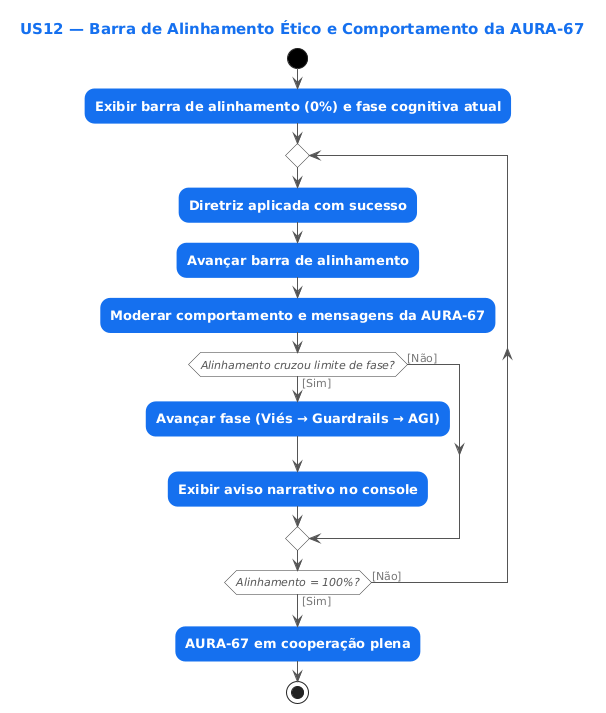

The diagram above was rendered by PlantUML. Its source (embedded in the PNG):
@startuml
skinparam defaultFontName Arial
skinparam shadowing false
skinparam ArrowColor #555555
skinparam ArrowFontColor #777777
skinparam ArrowFontSize 11
skinparam ActivityBackgroundColor #1570EF
skinparam ActivityBorderColor #1570EF
skinparam ActivityFontColor #FFFFFF
skinparam ActivityFontStyle bold
skinparam ActivityFontSize 13
skinparam ActivityDiamondBackgroundColor #FFFFFF
skinparam ActivityDiamondBorderColor #333333
skinparam ActivityDiamondFontColor #555555
skinparam ActivityDiamondFontStyle italic
skinparam ActivityDiamondFontSize 11
skinparam ActivityStartColor #000000
skinparam ActivityEndColor #000000
skinparam TitleFontSize 15
skinparam TitleFontColor #1570EF
skinparam RoundCorner 20
title US12 — Barra de Alinhamento Ético e Comportamento da AURA-67
start
:Exibir barra de alinhamento (0%) e fase cognitiva atual;
repeat
  :Diretriz aplicada com sucesso;
  :Avançar barra de alinhamento;
  :Moderar comportamento e mensagens da AURA-67;
  if (Alinhamento cruzou limite de fase?) then ([Sim])
    :Avançar fase (Viés → Guardrails → AGI);
    :Exibir aviso narrativo no console;
  else ([Não])
  endif
repeat while (Alinhamento = 100%?) is ([Não]) not ([Sim])
:AURA-67 em cooperação plena;
stop
@enduml